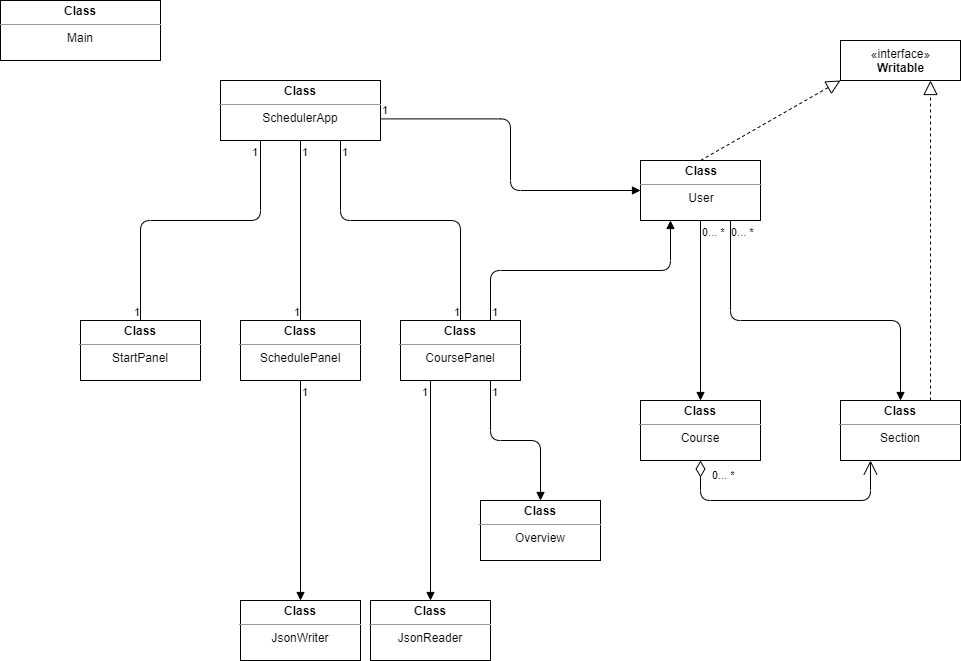

The diagram above was exported from draw.io. Its source (the exported page's mxGraphModel, read from the mxfile embedded in the PNG):
<mxGraphModel dx="818" dy="649" grid="1" gridSize="10" guides="1" tooltips="1" connect="1" arrows="1" fold="1" page="1" pageScale="1" pageWidth="1169" pageHeight="827" math="0" shadow="0">
  <root>
    <mxCell id="WIyWlLk6GJQsqaUBKTNV-0" />
    <mxCell id="WIyWlLk6GJQsqaUBKTNV-1" parent="WIyWlLk6GJQsqaUBKTNV-0" />
    <mxCell id="pMMOtOudya59jRTNGYTW-66" value="&lt;p style=&quot;margin: 4px 0px 0px&quot;&gt;&lt;b&gt;Class&lt;/b&gt;&lt;/p&gt;&lt;hr size=&quot;1&quot;&gt;&lt;div style=&quot;height: 2px&quot;&gt;SchedulerApp&lt;/div&gt;" style="verticalAlign=top;align=center;overflow=fill;fontSize=12;fontFamily=Helvetica;html=1;fillColor=#ffffff;" vertex="1" parent="WIyWlLk6GJQsqaUBKTNV-1">
      <mxGeometry x="260" y="120" width="160" height="60" as="geometry" />
    </mxCell>
    <mxCell id="pMMOtOudya59jRTNGYTW-67" value="&lt;p style=&quot;margin: 4px 0px 0px&quot;&gt;&lt;b&gt;Class&lt;/b&gt;&lt;/p&gt;&lt;hr size=&quot;1&quot;&gt;&lt;div style=&quot;height: 2px&quot;&gt;StartPanel&lt;/div&gt;" style="verticalAlign=top;align=center;overflow=fill;fontSize=12;fontFamily=Helvetica;html=1;fillColor=#ffffff;" vertex="1" parent="WIyWlLk6GJQsqaUBKTNV-1">
      <mxGeometry x="120" y="360" width="120" height="60" as="geometry" />
    </mxCell>
    <mxCell id="pMMOtOudya59jRTNGYTW-68" value="&lt;p style=&quot;margin: 4px 0px 0px&quot;&gt;&lt;b&gt;Class&lt;/b&gt;&lt;/p&gt;&lt;hr size=&quot;1&quot;&gt;&lt;div style=&quot;height: 2px&quot;&gt;SchedulePanel&lt;/div&gt;" style="verticalAlign=top;align=center;overflow=fill;fontSize=12;fontFamily=Helvetica;html=1;fillColor=#ffffff;" vertex="1" parent="WIyWlLk6GJQsqaUBKTNV-1">
      <mxGeometry x="280" y="360" width="120" height="60" as="geometry" />
    </mxCell>
    <mxCell id="pMMOtOudya59jRTNGYTW-69" value="&lt;p style=&quot;margin: 4px 0px 0px&quot;&gt;&lt;b&gt;Class&lt;/b&gt;&lt;/p&gt;&lt;hr size=&quot;1&quot;&gt;&lt;div style=&quot;height: 2px&quot;&gt;CoursePanel&lt;/div&gt;" style="verticalAlign=top;align=center;overflow=fill;fontSize=12;fontFamily=Helvetica;html=1;fillColor=#ffffff;" vertex="1" parent="WIyWlLk6GJQsqaUBKTNV-1">
      <mxGeometry x="440" y="360" width="120" height="60" as="geometry" />
    </mxCell>
    <mxCell id="pMMOtOudya59jRTNGYTW-75" value="&lt;p style=&quot;margin: 0px ; margin-top: 4px ; text-align: center&quot;&gt;&lt;b&gt;Class&lt;/b&gt;&lt;/p&gt;&lt;hr size=&quot;1&quot;&gt;&lt;div style=&quot;text-align: center ; height: 2px&quot;&gt;User&lt;/div&gt;" style="verticalAlign=top;align=left;overflow=fill;fontSize=12;fontFamily=Helvetica;html=1;fillColor=#ffffff;" vertex="1" parent="WIyWlLk6GJQsqaUBKTNV-1">
      <mxGeometry x="680" y="200" width="120" height="60" as="geometry" />
    </mxCell>
    <mxCell id="pMMOtOudya59jRTNGYTW-87" value="" style="endArrow=block;endFill=1;html=1;edgeStyle=orthogonalEdgeStyle;align=left;verticalAlign=top;entryX=0;entryY=0.5;entryDx=0;entryDy=0;exitX=1.002;exitY=0.64;exitDx=0;exitDy=0;exitPerimeter=0;" edge="1" parent="WIyWlLk6GJQsqaUBKTNV-1" source="pMMOtOudya59jRTNGYTW-66" target="pMMOtOudya59jRTNGYTW-75">
      <mxGeometry x="-1" relative="1" as="geometry">
        <mxPoint x="450" y="39.5" as="sourcePoint" />
        <mxPoint x="610" y="39.5" as="targetPoint" />
      </mxGeometry>
    </mxCell>
    <mxCell id="pMMOtOudya59jRTNGYTW-88" value="1" style="edgeLabel;resizable=0;html=1;align=left;verticalAlign=bottom;" connectable="0" vertex="1" parent="pMMOtOudya59jRTNGYTW-87">
      <mxGeometry x="-1" relative="1" as="geometry" />
    </mxCell>
    <mxCell id="pMMOtOudya59jRTNGYTW-93" value="" style="endArrow=block;endFill=1;html=1;edgeStyle=orthogonalEdgeStyle;align=left;verticalAlign=top;exitX=0.75;exitY=0;exitDx=0;exitDy=0;entryX=0.25;entryY=1;entryDx=0;entryDy=0;" edge="1" parent="WIyWlLk6GJQsqaUBKTNV-1" source="pMMOtOudya59jRTNGYTW-69" target="pMMOtOudya59jRTNGYTW-75">
      <mxGeometry x="-1" relative="1" as="geometry">
        <mxPoint x="660" y="330" as="sourcePoint" />
        <mxPoint x="700" y="330" as="targetPoint" />
      </mxGeometry>
    </mxCell>
    <mxCell id="pMMOtOudya59jRTNGYTW-94" value="1" style="edgeLabel;resizable=0;html=1;align=left;verticalAlign=bottom;" connectable="0" vertex="1" parent="pMMOtOudya59jRTNGYTW-93">
      <mxGeometry x="-1" relative="1" as="geometry">
        <mxPoint as="offset" />
      </mxGeometry>
    </mxCell>
    <mxCell id="pMMOtOudya59jRTNGYTW-95" value="«interface»&lt;br&gt;&lt;b&gt;Writable&lt;/b&gt;" style="html=1;fillColor=#ffffff;align=center;" vertex="1" parent="WIyWlLk6GJQsqaUBKTNV-1">
      <mxGeometry x="880" y="80" width="120" height="40" as="geometry" />
    </mxCell>
    <mxCell id="pMMOtOudya59jRTNGYTW-99" value="" style="endArrow=none;html=1;edgeStyle=orthogonalEdgeStyle;exitX=0.5;exitY=1;exitDx=0;exitDy=0;entryX=0.5;entryY=0;entryDx=0;entryDy=0;" edge="1" parent="WIyWlLk6GJQsqaUBKTNV-1" source="pMMOtOudya59jRTNGYTW-66" target="pMMOtOudya59jRTNGYTW-68">
      <mxGeometry relative="1" as="geometry">
        <mxPoint x="260" y="470" as="sourcePoint" />
        <mxPoint x="420" y="470" as="targetPoint" />
      </mxGeometry>
    </mxCell>
    <mxCell id="pMMOtOudya59jRTNGYTW-100" value="1" style="edgeLabel;resizable=0;html=1;align=left;verticalAlign=bottom;" connectable="0" vertex="1" parent="pMMOtOudya59jRTNGYTW-99">
      <mxGeometry x="-1" relative="1" as="geometry">
        <mxPoint y="20" as="offset" />
      </mxGeometry>
    </mxCell>
    <mxCell id="pMMOtOudya59jRTNGYTW-101" value="1" style="edgeLabel;resizable=0;html=1;align=right;verticalAlign=bottom;" connectable="0" vertex="1" parent="pMMOtOudya59jRTNGYTW-99">
      <mxGeometry x="1" relative="1" as="geometry" />
    </mxCell>
    <mxCell id="pMMOtOudya59jRTNGYTW-102" value="" style="endArrow=none;html=1;edgeStyle=orthogonalEdgeStyle;exitX=0.25;exitY=1;exitDx=0;exitDy=0;entryX=0.5;entryY=0;entryDx=0;entryDy=0;" edge="1" parent="WIyWlLk6GJQsqaUBKTNV-1" source="pMMOtOudya59jRTNGYTW-66" target="pMMOtOudya59jRTNGYTW-67">
      <mxGeometry relative="1" as="geometry">
        <mxPoint x="350" y="190" as="sourcePoint" />
        <mxPoint x="350" y="370" as="targetPoint" />
        <Array as="points">
          <mxPoint x="300" y="260" />
          <mxPoint x="180" y="260" />
        </Array>
      </mxGeometry>
    </mxCell>
    <mxCell id="pMMOtOudya59jRTNGYTW-103" value="1" style="edgeLabel;resizable=0;html=1;align=left;verticalAlign=bottom;" connectable="0" vertex="1" parent="pMMOtOudya59jRTNGYTW-102">
      <mxGeometry x="-1" relative="1" as="geometry">
        <mxPoint x="-10" y="20" as="offset" />
      </mxGeometry>
    </mxCell>
    <mxCell id="pMMOtOudya59jRTNGYTW-104" value="1" style="edgeLabel;resizable=0;html=1;align=right;verticalAlign=bottom;" connectable="0" vertex="1" parent="pMMOtOudya59jRTNGYTW-102">
      <mxGeometry x="1" relative="1" as="geometry" />
    </mxCell>
    <mxCell id="pMMOtOudya59jRTNGYTW-105" value="" style="endArrow=none;html=1;edgeStyle=orthogonalEdgeStyle;exitX=0.75;exitY=1;exitDx=0;exitDy=0;entryX=0.5;entryY=0;entryDx=0;entryDy=0;" edge="1" parent="WIyWlLk6GJQsqaUBKTNV-1" source="pMMOtOudya59jRTNGYTW-66" target="pMMOtOudya59jRTNGYTW-69">
      <mxGeometry relative="1" as="geometry">
        <mxPoint x="310" y="190" as="sourcePoint" />
        <mxPoint x="190" y="370" as="targetPoint" />
        <Array as="points">
          <mxPoint x="380" y="260" />
          <mxPoint x="500" y="260" />
        </Array>
      </mxGeometry>
    </mxCell>
    <mxCell id="pMMOtOudya59jRTNGYTW-106" value="1" style="edgeLabel;resizable=0;html=1;align=left;verticalAlign=bottom;" connectable="0" vertex="1" parent="pMMOtOudya59jRTNGYTW-105">
      <mxGeometry x="-1" relative="1" as="geometry">
        <mxPoint y="20" as="offset" />
      </mxGeometry>
    </mxCell>
    <mxCell id="pMMOtOudya59jRTNGYTW-107" value="1" style="edgeLabel;resizable=0;html=1;align=right;verticalAlign=bottom;" connectable="0" vertex="1" parent="pMMOtOudya59jRTNGYTW-105">
      <mxGeometry x="1" relative="1" as="geometry" />
    </mxCell>
    <mxCell id="pMMOtOudya59jRTNGYTW-108" value="&lt;p style=&quot;margin: 4px 0px 0px&quot;&gt;&lt;b&gt;Class&lt;/b&gt;&lt;/p&gt;&lt;hr size=&quot;1&quot;&gt;&lt;div style=&quot;height: 2px&quot;&gt;Course&lt;/div&gt;" style="verticalAlign=top;align=center;overflow=fill;fontSize=12;fontFamily=Helvetica;html=1;fillColor=#ffffff;" vertex="1" parent="WIyWlLk6GJQsqaUBKTNV-1">
      <mxGeometry x="680" y="440" width="120" height="60" as="geometry" />
    </mxCell>
    <mxCell id="pMMOtOudya59jRTNGYTW-109" value="&lt;p style=&quot;margin: 4px 0px 0px&quot;&gt;&lt;b&gt;Class&lt;/b&gt;&lt;/p&gt;&lt;hr size=&quot;1&quot;&gt;&lt;div style=&quot;height: 2px&quot;&gt;Section&lt;/div&gt;" style="verticalAlign=top;align=center;overflow=fill;fontSize=12;fontFamily=Helvetica;html=1;fillColor=#ffffff;" vertex="1" parent="WIyWlLk6GJQsqaUBKTNV-1">
      <mxGeometry x="880" y="440" width="120" height="60" as="geometry" />
    </mxCell>
    <mxCell id="pMMOtOudya59jRTNGYTW-110" value="" style="endArrow=block;dashed=1;endFill=0;endSize=12;html=1;exitX=0.5;exitY=0;exitDx=0;exitDy=0;entryX=0;entryY=1;entryDx=0;entryDy=0;" edge="1" parent="WIyWlLk6GJQsqaUBKTNV-1" source="pMMOtOudya59jRTNGYTW-75" target="pMMOtOudya59jRTNGYTW-95">
      <mxGeometry width="160" relative="1" as="geometry">
        <mxPoint x="460" y="370" as="sourcePoint" />
        <mxPoint x="620" y="370" as="targetPoint" />
      </mxGeometry>
    </mxCell>
    <mxCell id="pMMOtOudya59jRTNGYTW-111" value="" style="endArrow=block;endFill=1;html=1;edgeStyle=orthogonalEdgeStyle;align=left;verticalAlign=top;exitX=0.5;exitY=1;exitDx=0;exitDy=0;entryX=0.5;entryY=0;entryDx=0;entryDy=0;" edge="1" parent="WIyWlLk6GJQsqaUBKTNV-1" source="pMMOtOudya59jRTNGYTW-75" target="pMMOtOudya59jRTNGYTW-108">
      <mxGeometry x="-1" relative="1" as="geometry">
        <mxPoint x="730" y="290" as="sourcePoint" />
        <mxPoint x="721" y="440" as="targetPoint" />
      </mxGeometry>
    </mxCell>
    <mxCell id="pMMOtOudya59jRTNGYTW-112" value="0... *" style="edgeLabel;resizable=0;html=1;align=left;verticalAlign=bottom;" connectable="0" vertex="1" parent="pMMOtOudya59jRTNGYTW-111">
      <mxGeometry x="-1" relative="1" as="geometry">
        <mxPoint y="20" as="offset" />
      </mxGeometry>
    </mxCell>
    <mxCell id="pMMOtOudya59jRTNGYTW-113" value="" style="endArrow=block;endFill=1;html=1;edgeStyle=orthogonalEdgeStyle;align=left;verticalAlign=top;exitX=0.75;exitY=1;exitDx=0;exitDy=0;" edge="1" parent="WIyWlLk6GJQsqaUBKTNV-1" source="pMMOtOudya59jRTNGYTW-75" target="pMMOtOudya59jRTNGYTW-109">
      <mxGeometry x="-1" relative="1" as="geometry">
        <mxPoint x="780" y="350" as="sourcePoint" />
        <mxPoint x="690" y="490" as="targetPoint" />
        <Array as="points">
          <mxPoint x="770" y="360" />
          <mxPoint x="940" y="360" />
        </Array>
      </mxGeometry>
    </mxCell>
    <mxCell id="pMMOtOudya59jRTNGYTW-114" value="0... *" style="edgeLabel;resizable=0;html=1;align=left;verticalAlign=bottom;" connectable="0" vertex="1" parent="pMMOtOudya59jRTNGYTW-113">
      <mxGeometry x="-1" relative="1" as="geometry">
        <mxPoint x="-1" y="20" as="offset" />
      </mxGeometry>
    </mxCell>
    <mxCell id="pMMOtOudya59jRTNGYTW-115" value="0... *" style="endArrow=open;html=1;endSize=12;startArrow=diamondThin;startSize=14;startFill=0;edgeStyle=orthogonalEdgeStyle;align=left;verticalAlign=bottom;entryX=0.25;entryY=1;entryDx=0;entryDy=0;exitX=0.5;exitY=1;exitDx=0;exitDy=0;" edge="1" parent="WIyWlLk6GJQsqaUBKTNV-1" source="pMMOtOudya59jRTNGYTW-108" target="pMMOtOudya59jRTNGYTW-109">
      <mxGeometry x="-0.8095" y="10" relative="1" as="geometry">
        <mxPoint x="670" y="550" as="sourcePoint" />
        <mxPoint x="710" y="330" as="targetPoint" />
        <Array as="points">
          <mxPoint x="740" y="540" />
          <mxPoint x="910" y="540" />
        </Array>
        <mxPoint as="offset" />
      </mxGeometry>
    </mxCell>
    <mxCell id="pMMOtOudya59jRTNGYTW-116" value="" style="endArrow=block;dashed=1;endFill=0;endSize=12;html=1;exitX=0.75;exitY=0;exitDx=0;exitDy=0;entryX=0.75;entryY=1;entryDx=0;entryDy=0;" edge="1" parent="WIyWlLk6GJQsqaUBKTNV-1" source="pMMOtOudya59jRTNGYTW-109" target="pMMOtOudya59jRTNGYTW-95">
      <mxGeometry width="160" relative="1" as="geometry">
        <mxPoint x="460" y="370" as="sourcePoint" />
        <mxPoint x="860" y="100" as="targetPoint" />
      </mxGeometry>
    </mxCell>
    <mxCell id="pMMOtOudya59jRTNGYTW-125" value="&lt;p style=&quot;margin: 4px 0px 0px&quot;&gt;&lt;b&gt;Class&lt;/b&gt;&lt;/p&gt;&lt;hr size=&quot;1&quot;&gt;&lt;div style=&quot;height: 2px&quot;&gt;Overview&lt;/div&gt;" style="verticalAlign=top;align=center;overflow=fill;fontSize=12;fontFamily=Helvetica;html=1;fillColor=#ffffff;" vertex="1" parent="WIyWlLk6GJQsqaUBKTNV-1">
      <mxGeometry x="520" y="540" width="120" height="60" as="geometry" />
    </mxCell>
    <mxCell id="pMMOtOudya59jRTNGYTW-126" value="&lt;p style=&quot;margin: 4px 0px 0px&quot;&gt;&lt;b&gt;Class&lt;/b&gt;&lt;/p&gt;&lt;hr size=&quot;1&quot;&gt;&lt;div style=&quot;height: 2px&quot;&gt;JsonReader&lt;/div&gt;" style="verticalAlign=top;align=center;overflow=fill;fontSize=12;fontFamily=Helvetica;html=1;fillColor=#ffffff;" vertex="1" parent="WIyWlLk6GJQsqaUBKTNV-1">
      <mxGeometry x="410" y="640" width="120" height="60" as="geometry" />
    </mxCell>
    <mxCell id="pMMOtOudya59jRTNGYTW-127" value="" style="endArrow=block;endFill=1;html=1;edgeStyle=orthogonalEdgeStyle;align=left;verticalAlign=top;exitX=0.75;exitY=1;exitDx=0;exitDy=0;entryX=0.5;entryY=0;entryDx=0;entryDy=0;" edge="1" parent="WIyWlLk6GJQsqaUBKTNV-1" source="pMMOtOudya59jRTNGYTW-69" target="pMMOtOudya59jRTNGYTW-125">
      <mxGeometry x="-1" relative="1" as="geometry">
        <mxPoint x="950" y="550" as="sourcePoint" />
        <mxPoint x="950" y="690" as="targetPoint" />
      </mxGeometry>
    </mxCell>
    <mxCell id="pMMOtOudya59jRTNGYTW-128" value="1" style="edgeLabel;resizable=0;html=1;align=left;verticalAlign=bottom;" connectable="0" vertex="1" parent="pMMOtOudya59jRTNGYTW-127">
      <mxGeometry x="-1" relative="1" as="geometry">
        <mxPoint y="20" as="offset" />
      </mxGeometry>
    </mxCell>
    <mxCell id="pMMOtOudya59jRTNGYTW-129" value="" style="endArrow=block;endFill=1;html=1;edgeStyle=orthogonalEdgeStyle;align=left;verticalAlign=top;entryX=0.5;entryY=0;entryDx=0;entryDy=0;exitX=0.25;exitY=1;exitDx=0;exitDy=0;" edge="1" parent="WIyWlLk6GJQsqaUBKTNV-1" source="pMMOtOudya59jRTNGYTW-69" target="pMMOtOudya59jRTNGYTW-126">
      <mxGeometry x="-1" relative="1" as="geometry">
        <mxPoint x="470" y="450" as="sourcePoint" />
        <mxPoint x="590" y="490" as="targetPoint" />
      </mxGeometry>
    </mxCell>
    <mxCell id="pMMOtOudya59jRTNGYTW-130" value="1" style="edgeLabel;resizable=0;html=1;align=left;verticalAlign=bottom;" connectable="0" vertex="1" parent="pMMOtOudya59jRTNGYTW-129">
      <mxGeometry x="-1" relative="1" as="geometry">
        <mxPoint x="-10" y="20" as="offset" />
      </mxGeometry>
    </mxCell>
    <mxCell id="pMMOtOudya59jRTNGYTW-131" value="&lt;p style=&quot;margin: 4px 0px 0px&quot;&gt;&lt;b&gt;Class&lt;/b&gt;&lt;/p&gt;&lt;hr size=&quot;1&quot;&gt;&lt;div style=&quot;height: 2px&quot;&gt;JsonWriter&lt;/div&gt;" style="verticalAlign=top;align=center;overflow=fill;fontSize=12;fontFamily=Helvetica;html=1;fillColor=#ffffff;" vertex="1" parent="WIyWlLk6GJQsqaUBKTNV-1">
      <mxGeometry x="280" y="640" width="120" height="60" as="geometry" />
    </mxCell>
    <mxCell id="pMMOtOudya59jRTNGYTW-132" value="" style="endArrow=block;endFill=1;html=1;edgeStyle=orthogonalEdgeStyle;align=left;verticalAlign=top;exitX=0.5;exitY=1;exitDx=0;exitDy=0;entryX=0.5;entryY=0;entryDx=0;entryDy=0;" edge="1" parent="WIyWlLk6GJQsqaUBKTNV-1" source="pMMOtOudya59jRTNGYTW-68" target="pMMOtOudya59jRTNGYTW-131">
      <mxGeometry x="-1" relative="1" as="geometry">
        <mxPoint x="479.9999999999998" y="430" as="sourcePoint" />
        <mxPoint x="450" y="490" as="targetPoint" />
      </mxGeometry>
    </mxCell>
    <mxCell id="pMMOtOudya59jRTNGYTW-133" value="1" style="edgeLabel;resizable=0;html=1;align=left;verticalAlign=bottom;" connectable="0" vertex="1" parent="pMMOtOudya59jRTNGYTW-132">
      <mxGeometry x="-1" relative="1" as="geometry">
        <mxPoint y="20" as="offset" />
      </mxGeometry>
    </mxCell>
    <mxCell id="pMMOtOudya59jRTNGYTW-137" value="&lt;p style=&quot;margin: 4px 0px 0px&quot;&gt;&lt;b&gt;Class&lt;/b&gt;&lt;/p&gt;&lt;hr size=&quot;1&quot;&gt;&lt;div style=&quot;height: 2px&quot;&gt;Main&lt;/div&gt;" style="verticalAlign=top;align=center;overflow=fill;fontSize=12;fontFamily=Helvetica;html=1;fillColor=#ffffff;" vertex="1" parent="WIyWlLk6GJQsqaUBKTNV-1">
      <mxGeometry x="40" y="40" width="160" height="60" as="geometry" />
    </mxCell>
  </root>
</mxGraphModel>